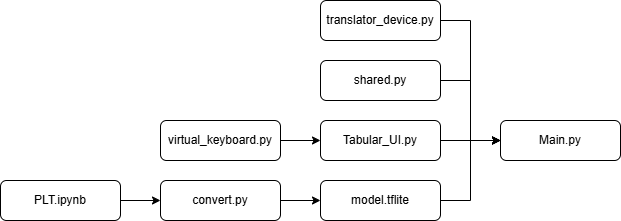

The diagram above was exported from draw.io. Its source (the exported page's mxGraphModel, read from the mxfile embedded in the PNG):
<mxGraphModel dx="1426" dy="823" grid="0" gridSize="10" guides="1" tooltips="1" connect="1" arrows="1" fold="1" page="1" pageScale="1" pageWidth="827" pageHeight="1169" math="0" shadow="0">
  <root>
    <mxCell id="WIyWlLk6GJQsqaUBKTNV-0" />
    <mxCell id="WIyWlLk6GJQsqaUBKTNV-1" parent="WIyWlLk6GJQsqaUBKTNV-0" />
    <mxCell id="jbns2iTT_TXkeT5MC3pP-11" style="edgeStyle=orthogonalEdgeStyle;rounded=0;orthogonalLoop=1;jettySize=auto;html=1;entryX=0;entryY=0.5;entryDx=0;entryDy=0;" edge="1" parent="WIyWlLk6GJQsqaUBKTNV-1" source="WIyWlLk6GJQsqaUBKTNV-3" target="WIyWlLk6GJQsqaUBKTNV-12">
      <mxGeometry relative="1" as="geometry" />
    </mxCell>
    <mxCell id="WIyWlLk6GJQsqaUBKTNV-3" value="shared.py" style="rounded=1;whiteSpace=wrap;html=1;fontSize=12;glass=0;strokeWidth=1;shadow=0;" parent="WIyWlLk6GJQsqaUBKTNV-1" vertex="1">
      <mxGeometry x="440" y="260" width="120" height="40" as="geometry" />
    </mxCell>
    <mxCell id="jbns2iTT_TXkeT5MC3pP-13" style="edgeStyle=orthogonalEdgeStyle;rounded=0;orthogonalLoop=1;jettySize=auto;html=1;exitX=1;exitY=0.5;exitDx=0;exitDy=0;entryX=0;entryY=0.5;entryDx=0;entryDy=0;" edge="1" parent="WIyWlLk6GJQsqaUBKTNV-1" source="WIyWlLk6GJQsqaUBKTNV-7" target="WIyWlLk6GJQsqaUBKTNV-12">
      <mxGeometry relative="1" as="geometry" />
    </mxCell>
    <mxCell id="WIyWlLk6GJQsqaUBKTNV-7" value="model.tflite" style="rounded=1;whiteSpace=wrap;html=1;fontSize=12;glass=0;strokeWidth=1;shadow=0;" parent="WIyWlLk6GJQsqaUBKTNV-1" vertex="1">
      <mxGeometry x="440" y="380" width="120" height="40" as="geometry" />
    </mxCell>
    <mxCell id="jbns2iTT_TXkeT5MC3pP-5" style="edgeStyle=orthogonalEdgeStyle;rounded=0;orthogonalLoop=1;jettySize=auto;html=1;entryX=0;entryY=0.5;entryDx=0;entryDy=0;" edge="1" parent="WIyWlLk6GJQsqaUBKTNV-1" source="WIyWlLk6GJQsqaUBKTNV-11" target="jbns2iTT_TXkeT5MC3pP-0">
      <mxGeometry relative="1" as="geometry">
        <mxPoint x="240" y="440" as="targetPoint" />
      </mxGeometry>
    </mxCell>
    <mxCell id="WIyWlLk6GJQsqaUBKTNV-11" value="PLT.ipynb" style="rounded=1;whiteSpace=wrap;html=1;fontSize=12;glass=0;strokeWidth=1;shadow=0;" parent="WIyWlLk6GJQsqaUBKTNV-1" vertex="1">
      <mxGeometry x="120" y="380" width="120" height="40" as="geometry" />
    </mxCell>
    <mxCell id="WIyWlLk6GJQsqaUBKTNV-12" value="Main.py" style="rounded=1;whiteSpace=wrap;html=1;fontSize=12;glass=0;strokeWidth=1;shadow=0;" parent="WIyWlLk6GJQsqaUBKTNV-1" vertex="1">
      <mxGeometry x="620" y="320" width="120" height="40" as="geometry" />
    </mxCell>
    <mxCell id="jbns2iTT_TXkeT5MC3pP-7" style="edgeStyle=orthogonalEdgeStyle;rounded=0;orthogonalLoop=1;jettySize=auto;html=1;exitX=1;exitY=0.5;exitDx=0;exitDy=0;entryX=0;entryY=0.5;entryDx=0;entryDy=0;" edge="1" parent="WIyWlLk6GJQsqaUBKTNV-1" source="jbns2iTT_TXkeT5MC3pP-0" target="WIyWlLk6GJQsqaUBKTNV-7">
      <mxGeometry relative="1" as="geometry" />
    </mxCell>
    <mxCell id="jbns2iTT_TXkeT5MC3pP-0" value="convert.py" style="rounded=1;whiteSpace=wrap;html=1;" vertex="1" parent="WIyWlLk6GJQsqaUBKTNV-1">
      <mxGeometry x="280" y="380" width="120" height="40" as="geometry" />
    </mxCell>
    <mxCell id="jbns2iTT_TXkeT5MC3pP-10" style="edgeStyle=orthogonalEdgeStyle;rounded=0;orthogonalLoop=1;jettySize=auto;html=1;exitX=1;exitY=0.5;exitDx=0;exitDy=0;entryX=0;entryY=0.5;entryDx=0;entryDy=0;" edge="1" parent="WIyWlLk6GJQsqaUBKTNV-1" source="jbns2iTT_TXkeT5MC3pP-1" target="WIyWlLk6GJQsqaUBKTNV-12">
      <mxGeometry relative="1" as="geometry" />
    </mxCell>
    <mxCell id="jbns2iTT_TXkeT5MC3pP-1" value="Tabular_UI.py" style="rounded=1;whiteSpace=wrap;html=1;" vertex="1" parent="WIyWlLk6GJQsqaUBKTNV-1">
      <mxGeometry x="440" y="320" width="120" height="40" as="geometry" />
    </mxCell>
    <mxCell id="jbns2iTT_TXkeT5MC3pP-12" style="edgeStyle=orthogonalEdgeStyle;rounded=0;orthogonalLoop=1;jettySize=auto;html=1;exitX=1;exitY=0.5;exitDx=0;exitDy=0;entryX=0;entryY=0.5;entryDx=0;entryDy=0;" edge="1" parent="WIyWlLk6GJQsqaUBKTNV-1" source="jbns2iTT_TXkeT5MC3pP-2" target="WIyWlLk6GJQsqaUBKTNV-12">
      <mxGeometry relative="1" as="geometry" />
    </mxCell>
    <mxCell id="jbns2iTT_TXkeT5MC3pP-2" value="translator_device.py" style="rounded=1;whiteSpace=wrap;html=1;" vertex="1" parent="WIyWlLk6GJQsqaUBKTNV-1">
      <mxGeometry x="440" y="200" width="120" height="40" as="geometry" />
    </mxCell>
    <mxCell id="jbns2iTT_TXkeT5MC3pP-9" style="edgeStyle=orthogonalEdgeStyle;rounded=0;orthogonalLoop=1;jettySize=auto;html=1;exitX=1;exitY=0.5;exitDx=0;exitDy=0;entryX=0;entryY=0.5;entryDx=0;entryDy=0;" edge="1" parent="WIyWlLk6GJQsqaUBKTNV-1" source="jbns2iTT_TXkeT5MC3pP-3" target="jbns2iTT_TXkeT5MC3pP-1">
      <mxGeometry relative="1" as="geometry" />
    </mxCell>
    <mxCell id="jbns2iTT_TXkeT5MC3pP-3" value="virtual_keyboard.py" style="rounded=1;whiteSpace=wrap;html=1;" vertex="1" parent="WIyWlLk6GJQsqaUBKTNV-1">
      <mxGeometry x="280" y="320" width="120" height="40" as="geometry" />
    </mxCell>
  </root>
</mxGraphModel>